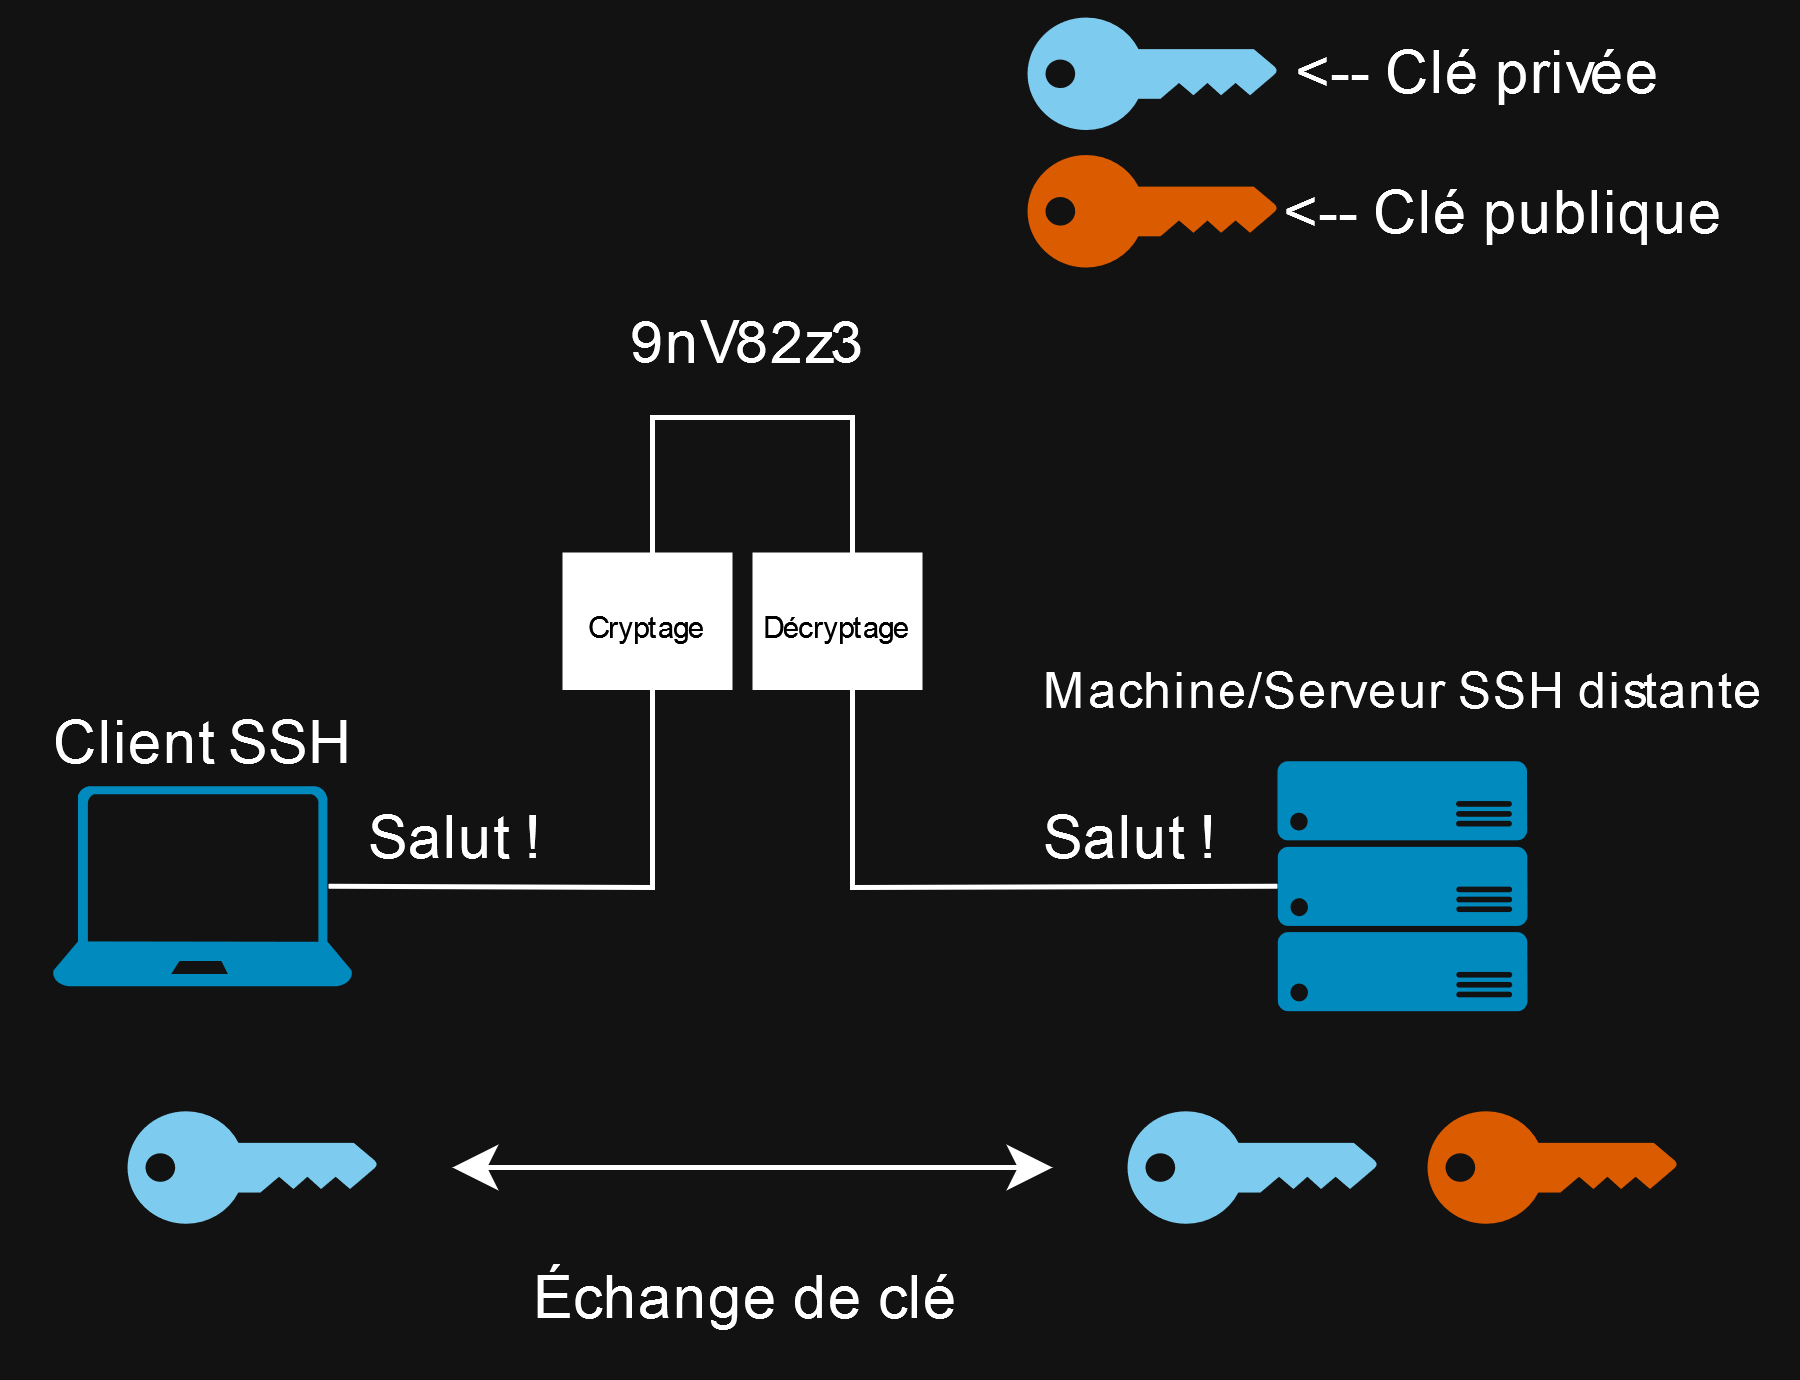

The diagram above was exported from draw.io. Its source (the exported page's mxGraphModel, read from the mxfile embedded in the PNG):
<mxGraphModel dx="345" dy="208" grid="1" gridSize="10" guides="1" tooltips="1" connect="1" arrows="1" fold="1" page="1" pageScale="1" pageWidth="827" pageHeight="1169" math="0" shadow="0">
  <root>
    <mxCell id="0" />
    <mxCell id="1" parent="0" />
    <mxCell id="e1AAGIoEwnyhVPeYiRkj-1" value="" style="verticalLabelPosition=bottom;html=1;verticalAlign=top;align=center;strokeColor=none;fillColor=#00BEF2;shape=mxgraph.azure.laptop;pointerEvents=1;" vertex="1" parent="1">
      <mxGeometry x="244" y="353.75" width="60" height="40" as="geometry" />
    </mxCell>
    <mxCell id="e1AAGIoEwnyhVPeYiRkj-2" value="" style="verticalLabelPosition=bottom;html=1;verticalAlign=top;align=center;strokeColor=none;fillColor=#00BEF2;shape=mxgraph.azure.server_rack;" vertex="1" parent="1">
      <mxGeometry x="489" y="348.75" width="50" height="50" as="geometry" />
    </mxCell>
    <mxCell id="e1AAGIoEwnyhVPeYiRkj-3" value="Client SSH" style="text;html=1;align=center;verticalAlign=middle;resizable=0;points=[];autosize=1;strokeColor=none;fillColor=none;" vertex="1" parent="1">
      <mxGeometry x="234" y="330" width="80" height="30" as="geometry" />
    </mxCell>
    <mxCell id="e1AAGIoEwnyhVPeYiRkj-4" value="&lt;font style=&quot;font-size: 10px;&quot;&gt;Machine/Serveur SSH distante&lt;/font&gt;" style="text;html=1;align=center;verticalAlign=middle;resizable=0;points=[];autosize=1;strokeColor=none;fillColor=none;" vertex="1" parent="1">
      <mxGeometry x="434" y="318.75" width="160" height="30" as="geometry" />
    </mxCell>
    <mxCell id="e1AAGIoEwnyhVPeYiRkj-5" value="" style="points=[[0,0.5,0],[0.24,0,0],[0.5,0.28,0],[0.995,0.475,0],[0.5,0.72,0],[0.24,1,0]];verticalLabelPosition=bottom;sketch=0;html=1;verticalAlign=top;aspect=fixed;align=center;pointerEvents=1;shape=mxgraph.cisco19.key;fillColor=#005073;strokeColor=none;" vertex="1" parent="1">
      <mxGeometry x="459" y="418.75" width="50" height="22.5" as="geometry" />
    </mxCell>
    <mxCell id="e1AAGIoEwnyhVPeYiRkj-6" value="" style="points=[[0,0.5,0],[0.24,0,0],[0.5,0.28,0],[0.995,0.475,0],[0.5,0.72,0],[0.24,1,0]];verticalLabelPosition=bottom;sketch=0;html=1;verticalAlign=top;aspect=fixed;align=center;pointerEvents=1;shape=mxgraph.cisco19.key;fillColor=#FF8000;strokeColor=none;" vertex="1" parent="1">
      <mxGeometry x="519" y="418.75" width="50" height="22.5" as="geometry" />
    </mxCell>
    <mxCell id="e1AAGIoEwnyhVPeYiRkj-8" value="" style="endArrow=none;html=1;rounded=0;exitX=0.92;exitY=0.5;exitDx=0;exitDy=0;exitPerimeter=0;entryX=0;entryY=0.5;entryDx=0;entryDy=0;entryPerimeter=0;" edge="1" parent="1" source="e1AAGIoEwnyhVPeYiRkj-1" target="e1AAGIoEwnyhVPeYiRkj-2">
      <mxGeometry width="50" height="50" relative="1" as="geometry">
        <mxPoint x="464" y="410" as="sourcePoint" />
        <mxPoint x="514" y="360" as="targetPoint" />
        <Array as="points">
          <mxPoint x="364" y="374" />
          <mxPoint x="364" y="280" />
          <mxPoint x="404" y="280" />
          <mxPoint x="404" y="374" />
        </Array>
      </mxGeometry>
    </mxCell>
    <mxCell id="e1AAGIoEwnyhVPeYiRkj-9" value="Salut !" style="text;html=1;align=center;verticalAlign=middle;resizable=0;points=[];autosize=1;strokeColor=none;fillColor=none;" vertex="1" parent="1">
      <mxGeometry x="294" y="348.75" width="60" height="30" as="geometry" />
    </mxCell>
    <mxCell id="e1AAGIoEwnyhVPeYiRkj-12" value="Salut !" style="text;html=1;align=center;verticalAlign=middle;resizable=0;points=[];autosize=1;strokeColor=none;fillColor=none;" vertex="1" parent="1">
      <mxGeometry x="429" y="348.75" width="60" height="30" as="geometry" />
    </mxCell>
    <mxCell id="e1AAGIoEwnyhVPeYiRkj-13" value="" style="points=[[0,0.5,0],[0.24,0,0],[0.5,0.28,0],[0.995,0.475,0],[0.5,0.72,0],[0.24,1,0]];verticalLabelPosition=bottom;sketch=0;html=1;verticalAlign=top;aspect=fixed;align=center;pointerEvents=1;shape=mxgraph.cisco19.key;fillColor=#005073;strokeColor=none;" vertex="1" parent="1">
      <mxGeometry x="259" y="418.75" width="50" height="22.5" as="geometry" />
    </mxCell>
    <mxCell id="e1AAGIoEwnyhVPeYiRkj-15" value="&lt;p style=&quot;line-height: 130%;&quot;&gt;&lt;/p&gt;&lt;div style=&quot;line-height: 270%;&quot; align=&quot;center&quot;&gt;&lt;font style=&quot;font-size: 6px;&quot;&gt;Cryptage&lt;/font&gt;&lt;/div&gt;&lt;p&gt;&lt;/p&gt;" style="text;html=1;align=center;verticalAlign=middle;whiteSpace=wrap;rounded=0;fontColor=#FFFFFF;fillColor=#000000;" vertex="1" parent="1">
      <mxGeometry x="346" y="307" width="34" height="27.5" as="geometry" />
    </mxCell>
    <mxCell id="e1AAGIoEwnyhVPeYiRkj-17" value="&lt;p style=&quot;line-height: 130%;&quot;&gt;&lt;font style=&quot;font-size: 6px;&quot;&gt;Décryptage&lt;/font&gt;&lt;/p&gt;" style="text;html=1;align=center;verticalAlign=middle;whiteSpace=wrap;rounded=0;fontColor=#FFFFFF;fillColor=#000000;" vertex="1" parent="1">
      <mxGeometry x="384" y="307" width="34" height="27.5" as="geometry" />
    </mxCell>
    <mxCell id="e1AAGIoEwnyhVPeYiRkj-18" value="9nV82z3" style="text;html=1;align=center;verticalAlign=middle;resizable=0;points=[];autosize=1;strokeColor=none;fillColor=none;" vertex="1" parent="1">
      <mxGeometry x="348" y="250" width="70" height="30" as="geometry" />
    </mxCell>
    <mxCell id="e1AAGIoEwnyhVPeYiRkj-19" value="" style="endArrow=classic;startArrow=classic;html=1;rounded=0;" edge="1" parent="1">
      <mxGeometry width="50" height="50" relative="1" as="geometry">
        <mxPoint x="324" y="430" as="sourcePoint" />
        <mxPoint x="444" y="430" as="targetPoint" />
      </mxGeometry>
    </mxCell>
    <mxCell id="e1AAGIoEwnyhVPeYiRkj-20" value="Échange de clé" style="text;html=1;align=center;verticalAlign=middle;whiteSpace=wrap;rounded=0;" vertex="1" parent="1">
      <mxGeometry x="323" y="441.25" width="120" height="30" as="geometry" />
    </mxCell>
    <mxCell id="e1AAGIoEwnyhVPeYiRkj-21" value="" style="points=[[0,0.5,0],[0.24,0,0],[0.5,0.28,0],[0.995,0.475,0],[0.5,0.72,0],[0.24,1,0]];verticalLabelPosition=bottom;sketch=0;html=1;verticalAlign=top;aspect=fixed;align=center;pointerEvents=1;shape=mxgraph.cisco19.key;fillColor=#005073;strokeColor=none;" vertex="1" parent="1">
      <mxGeometry x="439" y="200" width="50" height="22.5" as="geometry" />
    </mxCell>
    <mxCell id="e1AAGIoEwnyhVPeYiRkj-22" value="" style="points=[[0,0.5,0],[0.24,0,0],[0.5,0.28,0],[0.995,0.475,0],[0.5,0.72,0],[0.24,1,0]];verticalLabelPosition=bottom;sketch=0;html=1;verticalAlign=top;aspect=fixed;align=center;pointerEvents=1;shape=mxgraph.cisco19.key;fillColor=#FF8000;strokeColor=none;" vertex="1" parent="1">
      <mxGeometry x="439" y="227.5" width="50" height="22.5" as="geometry" />
    </mxCell>
    <mxCell id="e1AAGIoEwnyhVPeYiRkj-23" value="&amp;lt;-- Clé privée" style="text;html=1;align=center;verticalAlign=middle;whiteSpace=wrap;rounded=0;" vertex="1" parent="1">
      <mxGeometry x="484" y="196.25" width="91" height="30" as="geometry" />
    </mxCell>
    <mxCell id="e1AAGIoEwnyhVPeYiRkj-24" value="&amp;lt;-- Clé publique" style="text;html=1;align=center;verticalAlign=middle;whiteSpace=wrap;rounded=0;" vertex="1" parent="1">
      <mxGeometry x="489" y="223.75" width="91" height="30" as="geometry" />
    </mxCell>
  </root>
</mxGraphModel>